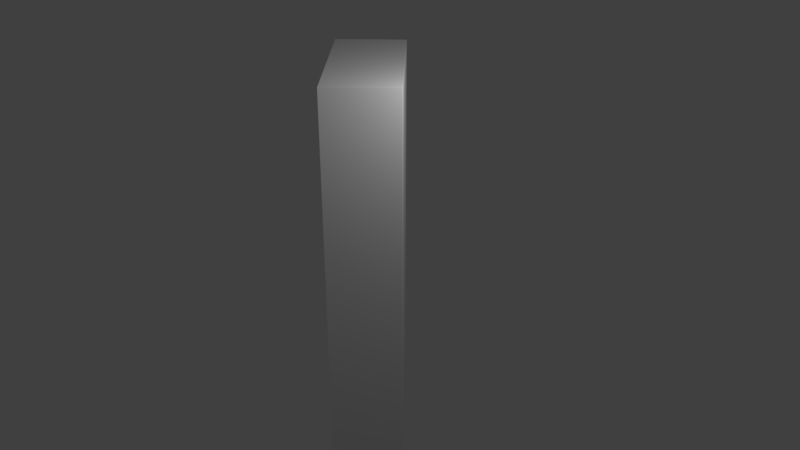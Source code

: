 # Source: building3.blend  (saved by Blender 2.78.0; exported with 4.5.12 LTS)
import bpy
from mathutils import Matrix  # noqa: F401  (used for matrix-valued properties, if any)

bpy.ops.wm.read_factory_settings(use_empty=True)
scene = bpy.context.scene
scene.name = 'Scene'

# ---- collections
col_collection_1 = bpy.data.collections.new('Collection 1'); scene.collection.children.link(col_collection_1)

# ---- materials (node trees are filled in below, after node groups)
mat_material = bpy.data.materials.new('Material')
mat_material.alpha_threshold = 0.0
mat_material.use_transparent_shadow = False
mat_material.roughness = 0.5
mat_material.line_color = (0.0, 0.0, 0.0, 1.0)

# ---- material node trees

# ---- world
world_world = bpy.data.worlds.new('World'); scene.world = world_world
world_world.color = (0.05088, 0.05088, 0.05088)
world_world.use_sun_shadow = False
world_world.sun_shadow_jitter_overblur = 0.0
world_world.cycles.sampling_method = 'MANUAL'

# ---- cameras
cam_camera = bpy.data.cameras.new('Camera')
cam_camera.clip_end = 100.0
cam_camera.lens = 35.0
cam_camera.sensor_width = 32.0
cam_camera.sensor_height = 18.0
cam_camera.ortho_scale = 7.314
cam_camera.dof.focus_distance = 0.0
cam_camera.dof.aperture_fstop = 128.0

# ---- lights
light_lamp = bpy.data.lights.new('Lamp', 'POINT')
light_lamp.transmission_factor = 0.0
light_lamp.cutoff_distance = 30.0
light_lamp.energy = 100.0
light_lamp.shadow_buffer_clip_start = 1.001
light_lamp.shadow_soft_size = 0.1
light_lamp.shadow_maximum_resolution = 0.006
light_lamp.use_absolute_resolution = True

# ---- meshes
me_cube = bpy.data.meshes.new('Cube')
me_cube.from_pydata([(1.0, 1.0, -1.0), (1.0, -1.0, -1.0), (-1.0, -1.0, -1.0), (-1.0, 1.0, -1.0), (1.0, 1.0, 1.0), (1.0, -1.0, 1.0), (-1.0, -1.0, 1.0), (-1.0, 1.0, 1.0)], [], [(0, 1, 2, 3), (4, 7, 6, 5), (0, 4, 5, 1), (1, 5, 6, 2), (2, 6, 7, 3), (4, 0, 3, 7)])
_uv = me_cube.uv_layers.new(name='UVMap')
_uv.uv.foreach_set('vector', [1.987e-08, 0.6667, 0.3333, 0.6667, 0.3333, 1.0, 0.0, 1.0, 0.9396, 0.01875, 0.9396, 0.3521, 0.6063, 0.3521, 0.6063, 0.01875, 0.4739, 0.4669, 0.4472, 0.9099, 0.198, 0.8831, 0.2247, 0.4401, 2.98e-08, 0.3333, 0.0, 1.291e-07, 0.3333, 0.0, 0.3333, 0.3333, 0.4907, 0.4844, 0.4625, 0.9272, 0.2134, 0.899, 0.2416, 0.4561, 0.7063, 0.841, 0.7063, 0.3965, 0.9562, 0.3965, 0.9563, 0.841])
me_cube.materials.append(mat_material)
me_cube.use_remesh_preserve_volume = False
me_cube.use_remesh_preserve_attributes = False
me_cube.use_mirror_vertex_groups = False
me_cube.update()

# ---- objects
ob_cube = bpy.data.objects.new('Cube', me_cube)
ob_lamp = bpy.data.objects.new('Lamp', light_lamp)
ob_camera = bpy.data.objects.new('Camera', cam_camera)

# ---- transforms, parenting, visibility, modifiers, constraints
ob_cube.location = (0.0, 0.0, 0.0)
ob_cube.rotation_euler = (0.0, -0.0, 0.7854)
ob_cube.scale = (0.4515, 1.0, 2.527)
ob_cube.lock_rotations_4d = False
ob_cube.empty_display_type = 'ARROWS'
ob_cube.lineart.crease_threshold = 0.0
ob_lamp.location = (2.376, -0.1359, 3.37)
ob_lamp.rotation_euler = (0.6503, 0.05522, 1.866)
ob_lamp.lock_rotations_4d = False
ob_lamp.empty_display_type = 'ARROWS'
ob_lamp.color = (0.0, 0.0, 0.0, 0.0)
ob_lamp.lineart.crease_threshold = 0.0
ob_camera.location = (7.481, -6.508, 5.344)
ob_camera.rotation_euler = (1.109, 0.0, 0.8149)
ob_camera.lock_rotations_4d = False
ob_camera.empty_display_type = 'ARROWS'
ob_camera.color = (0.0, 0.0, 0.0, 0.0)
ob_camera.display_type = 'WIRE'
ob_camera.lineart.crease_threshold = 0.0

# ---- collection membership
col_collection_1.objects.link(ob_cube)
col_collection_1.objects.link(ob_lamp)
col_collection_1.objects.link(ob_camera)

# ---- scene / render settings (as saved in the file)
scene.camera = ob_camera
scene.frame_start = 1; scene.frame_end = 250; scene.frame_set(1)
scene.render.engine = 'BLENDER_EEVEE_NEXT'
scene.render.resolution_percentage = 50
scene.render.dither_intensity = 0.0
scene.cycles.use_denoising = False
scene.cycles.samples = 128
scene.cycles.sampling_pattern = 'TABULATED_SOBOL'
scene.cycles.light_sampling_threshold = 0.0
scene.cycles.use_adaptive_sampling = False
scene.cycles.use_light_tree = False
scene.cycles.blur_glossy = 0.0
scene.cycles.sample_clamp_indirect = 0.0
scene.view_settings.view_transform = 'Standard'
bpy.context.view_layer.update()
